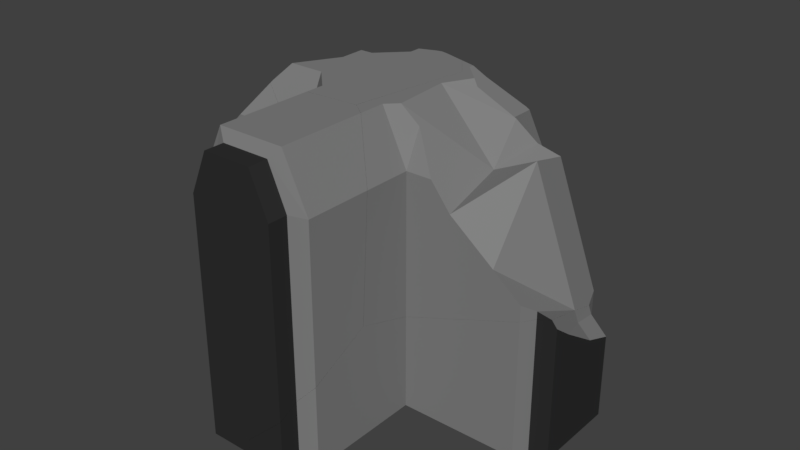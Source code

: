 # Source: wallCrossingThreeWaysBrokenShattered.blend  (saved by Blender 2.79.0; exported with 4.5.12 LTS)
import bpy
from mathutils import Matrix  # noqa: F401  (used for matrix-valued properties, if any)

bpy.ops.wm.read_factory_settings(use_empty=True)
scene = bpy.context.scene
scene.name = 'Scene'

# ---- collections
col_collection_2 = bpy.data.collections.new('Collection 2'); scene.collection.children.link(col_collection_2)

# ---- materials (node trees are filled in below, after node groups)
mat_material_006 = bpy.data.materials.new('Material.006')
mat_material_006.alpha_threshold = 0.0
mat_material_006.use_transparent_shadow = False
mat_material_006.diffuse_color = (0.2203, 0.2203, 0.2203, 1.0)
mat_material_006.roughness = 0.5
mat_material_005 = bpy.data.materials.new('Material.005')
mat_material_005.alpha_threshold = 0.0
mat_material_005.use_transparent_shadow = False
mat_material_005.diffuse_color = (0.0291, 0.0291, 0.0291, 1.0)
mat_material_005.roughness = 0.5

# ---- material node trees

# ---- world
world_world = bpy.data.worlds.new('World'); scene.world = world_world
world_world.color = (0.05088, 0.05088, 0.05088)
world_world.use_sun_shadow = False
world_world.sun_shadow_jitter_overblur = 0.0
world_world.cycles.sampling_method = 'MANUAL'

# ---- meshes
me_cornerwallleft_001_cell_009 = bpy.data.meshes.new('cornerWallLeft.001_cell.009')
me_cornerwallleft_001_cell_009.from_pydata([(0.02, 0.09368, 2.182), (-1.264, 1.093, -3.334), (1.431, 1.093, -3.334), (-1.756, 0.09368, 1.777), (1.431, 1.093, 0.8007), (0.1198, 1.093, 1.176), (1.431, 0.4683, 1.412), (-1.264, 1.093, 0.8601), (-1.264, 0.4683, 1.503), (-1.756, 0.3133, 1.551), (-0.2365, -3.215, 0.8237), (1.254, 0.09368, 1.829), (-0.02702, -0.3771, 2.737), (2.002, 0.3133, 1.257), (2.002, -2.143, -0.5778), (2.002, 0.3133, -3.189), (-1.756, -0.9655, 2.994), (-1.072, -1.052, 3.26), (-1.756, 0.3133, -2.749), (-1.756, -2.787, 0.5475), (1.88, 0.3465, 1.402), (-1.264, 0.4683, -2.971), (1.431, 0.4683, -3.287), (-1.264, 0.8096, -3.334), (1.431, 0.5126, -3.334), (1.254, 0.09368, 1.829), (-0.02702, -0.3771, 2.737), (2.002, -2.143, -0.5778), (2.002, 0.3133, 1.257), (2.002, 0.3133, -3.189), (-1.072, -1.052, 3.26), (-1.756, -0.9655, 2.994), (-1.756, -2.787, 0.5475), (-1.756, 0.3133, -2.749), (1.88, 0.3465, 1.402), (-1.264, 0.4683, -2.971), (1.431, 0.4683, -3.287), (-1.264, 0.8096, -3.334), (1.431, 0.5126, -3.334)], [], [(0, 26, 25), (6, 34, 28, 15, 36), (8, 7, 1, 37, 35), (33, 19, 31, 3, 9), (36, 24, 2, 4, 6), (3, 0, 5, 7, 8, 9), (5, 0, 25, 34, 6, 4), (35, 33, 9, 8), (32, 18, 21, 23, 38, 22, 29, 14, 10), (1, 7, 5, 4, 2), (28, 27, 15), (31, 17, 26, 0, 3), (16, 32, 10, 30), (24, 37, 1, 2), (13, 20, 11, 12, 30, 10, 14)])
me_cornerwallleft_001_cell_009.polygons.foreach_set('material_index', [0, 0, 1, 0, 1, 0, 0, 0, 1, 1, 0, 0, 1, 1, 1])
_k = set([(11, 12), (11, 20), (12, 30), (13, 14), (13, 20), (14, 29), (15, 27), (15, 36), (16, 30), (16, 32), (17, 26), (17, 31), (18, 21), (18, 32), (19, 31), (19, 33), (21, 23), (22, 29), (22, 38), (23, 38), (24, 36), (24, 37), (25, 26), (25, 34), (27, 28), (28, 34), (33, 35), (35, 37)])
me_cornerwallleft_001_cell_009.attributes.new('sharp_edge', 'BOOLEAN', 'EDGE').data.foreach_set('value', [ (min(e.vertices), max(e.vertices)) in _k for e in me_cornerwallleft_001_cell_009.edges])
me_cornerwallleft_001_cell_009.materials.append(mat_material_006)
me_cornerwallleft_001_cell_009.materials.append(mat_material_005)
me_cornerwallleft_001_cell_009.use_remesh_preserve_volume = False
me_cornerwallleft_001_cell_009.use_remesh_preserve_attributes = False
me_cornerwallleft_001_cell_009.use_mirror_vertex_groups = False
me_cornerwallleft_001_cell_009.update()
me_cornerwallleft_001_cell_008 = bpy.data.meshes.new('cornerWallLeft.001_cell.008')
me_cornerwallleft_001_cell_008.from_pydata([(0.8418, 1.407, -1.246), (0.8418, -2.274, -1.246), (-2.919, 1.946, -1.246), (-3.543, 1.946, -1.246), (-2.918, 1.407, -1.246), (1.333, -2.434, -1.246), (1.333, -3.059, -1.246), (-0.7648, 3.023, 1.872), (1.499, 0.7715, 1.871), (2.721, -0.4454, 0.5578), (1.333, -3.059, 0.006892), (2.723, -3.059, -1.246), (2.724, -3.059, -0.8147), (2.724, -3.059, -0.7797), (2.722, -0.7165, -1.246), (2.722, -0.4453, -1.246), (0.8418, -2.274, 0.6865), (1.333, -2.434, 0.3261), (0.8418, 1.407, 1.871), (0.8418, 0.04432, 1.871), (-2.918, 1.407, 1.871), (-2.919, 1.946, 1.871), (-3.543, 1.946, 1.871), (-0.7648, 3.023, -1.246), (-3.543, 3.022, 1.871), (-3.543, 3.023, -1.246), (2.722, -0.4453, -1.246), (-0.7648, 3.023, -1.246), (2.723, -3.059, -1.246), (2.724, -3.059, -0.8147), (2.724, -3.059, -0.7797), (1.333, -3.059, 0.006892), (2.722, -0.7165, -1.246), (1.333, -2.434, 0.3261), (0.8418, -2.274, 0.6865), (0.8418, 0.04432, 1.871), (0.8418, 1.407, 1.871), (-2.918, 1.407, 1.871), (-2.919, 1.946, 1.871), (-3.543, 1.946, 1.871), (-3.543, 3.023, -1.246), (-3.543, 3.022, 1.871), (0.8536, 1.413, -1.246)], [], [(40, 23, 42, 0, 4, 2, 3), (0, 36, 37, 4), (2, 38, 39, 3), (3, 39, 24, 40), (9, 30, 29, 14, 15), (29, 28, 14), (27, 25, 41, 7), (18, 35, 8, 7, 41, 22, 21, 20), (11, 12, 13, 31, 6), (34, 19, 36, 0, 1), (31, 33, 5, 6), (27, 7, 8, 9, 15, 0), (33, 34, 1, 5), (10, 30, 9, 8, 35, 16, 17), (37, 38, 2, 4), (0, 42, 26, 32, 11, 6, 5, 1)])
me_cornerwallleft_001_cell_008.polygons.foreach_set('material_index', [0, 0, 1, 1, 1, 1, 1, 1, 1, 0, 1, 1, 0, 1, 0, 0])
_k = set([(0, 15), (0, 27), (10, 17), (10, 30), (11, 12), (11, 32), (12, 13), (13, 31), (14, 15), (14, 28), (16, 17), (16, 35), (18, 20), (18, 35), (19, 34), (19, 36), (20, 21), (21, 22), (22, 41), (23, 40), (23, 42), (24, 39), (24, 40), (25, 27), (25, 41), (26, 32), (26, 42), (28, 29), (29, 30), (31, 33), (33, 34), (36, 37), (37, 38), (38, 39)])
me_cornerwallleft_001_cell_008.attributes.new('sharp_edge', 'BOOLEAN', 'EDGE').data.foreach_set('value', [ (min(e.vertices), max(e.vertices)) in _k for e in me_cornerwallleft_001_cell_008.edges])
me_cornerwallleft_001_cell_008.materials.append(mat_material_006)
me_cornerwallleft_001_cell_008.materials.append(mat_material_005)
me_cornerwallleft_001_cell_008.use_remesh_preserve_volume = False
me_cornerwallleft_001_cell_008.use_remesh_preserve_attributes = False
me_cornerwallleft_001_cell_008.use_mirror_vertex_groups = False
me_cornerwallleft_001_cell_008.update()
me_cornerwallleft_001_cell_007 = bpy.data.meshes.new('cornerWallLeft.001_cell.007')
me_cornerwallleft_001_cell_007.from_pydata([(2.085, -1.283, 1.677), (-1.673, -1.283, 1.677), (1.28, -1.283, 3.355), (-0.8684, -1.283, 3.355), (-0.6044, -1.444, 2.999), (0.9364, -1.444, 2.999), (-1.181, -1.444, 1.677), (1.513, -1.444, 1.677), (-1.181, -2.068, 1.677), (1.513, -2.068, 1.677), (-0.6044, -2.068, 2.999), (0.9364, -2.068, 2.999), (-1.015, 2.633, -0.1039), (-0.6592, 2.72, -1.028), (-0.5249, 2.564, -1.938), (-1.015, 1.762, -2.72), (-0.6182, 2.729, -0.3796), (0.7221, 1.57, -3.028), (0.2079, 0.5452, -4.033), (2.085, 0.8441, 1.677), (1.28, 1.546, 3.355), (2.085, -1.283, -3.214), (2.085, 0.6041, -2.248), (1.513, -1.444, -3.831), (1.513, -2.068, -4.151), (0.2091, -2.068, -5.37), (-1.181, -2.068, -4.583), (0.7911, 1.91, 3.355), (0.784, 1.909, 3.355), (-0.8684, 1.789, 3.355), (-1.673, 2.145, 1.677), (-1.673, -1.283, -3.904), (-1.181, -1.444, -4.264), (-1.673, 2.295, 1.071), (-1.673, 2.241, 0.908), (-1.673, 1.034, -2.72), (1.28, 1.546, 3.355), (2.085, 0.8441, 1.677), (2.085, 0.6041, -2.248), (2.085, -1.283, -3.214), (1.513, -1.444, -3.831), (1.513, -2.068, -4.151), (0.2091, -2.068, -5.37), (-1.181, -2.068, -4.583), (0.7911, 1.91, 3.355), (0.784, 1.909, 3.355), (-0.8684, 1.789, 3.355), (-1.673, 2.145, 1.677), (-1.181, -1.444, -4.264), (-1.673, -1.283, -3.904), (-1.673, 2.295, 1.071), (-1.673, 2.241, 0.908), (-1.673, 1.034, -2.72)], [], [(47, 33, 34, 52, 31, 1), (5, 4, 10, 11), (7, 5, 11, 9), (9, 11, 10, 8, 43, 25, 41), (42, 26, 48, 49, 35, 15, 18), (4, 6, 8, 10), (2, 3, 4, 5), (0, 2, 5, 7), (3, 1, 6, 4), (17, 38, 21, 40, 24, 42, 18), (13, 14, 15), (51, 13, 15, 35), (12, 13, 51, 50), (12, 16, 13), (6, 32, 43, 8), (12, 45, 44, 16), (41, 23, 7, 9), (37, 36, 2, 0), (1, 31, 32, 6), (29, 47, 1, 3), (22, 37, 0, 39), (23, 39, 0, 7), (19, 38, 17, 14, 13, 16, 44, 20), (50, 30, 46, 45, 12), (36, 27, 28, 29, 3, 2), (14, 17, 18, 15)])
me_cornerwallleft_001_cell_007.polygons.foreach_set('material_index', [0, 1, 1, 1, 1, 1, 0, 0, 0, 1, 1, 1, 1, 1, 1, 1, 1, 0, 0, 0, 0, 0, 1, 1, 0, 1])
_k = set([(19, 20), (19, 38), (20, 44), (21, 38), (21, 40), (22, 37), (22, 39), (23, 39), (23, 41), (24, 40), (24, 42), (25, 41), (25, 43), (26, 42), (26, 48), (27, 28), (27, 36), (28, 29), (29, 47), (30, 46), (30, 50), (31, 32), (31, 52), (32, 43), (33, 34), (33, 47), (34, 52), (35, 49), (35, 51), (36, 37), (44, 45), (45, 46), (48, 49), (50, 51)])
me_cornerwallleft_001_cell_007.attributes.new('sharp_edge', 'BOOLEAN', 'EDGE').data.foreach_set('value', [ (min(e.vertices), max(e.vertices)) in _k for e in me_cornerwallleft_001_cell_007.edges])
me_cornerwallleft_001_cell_007.materials.append(mat_material_006)
me_cornerwallleft_001_cell_007.materials.append(mat_material_005)
me_cornerwallleft_001_cell_007.use_remesh_preserve_volume = False
me_cornerwallleft_001_cell_007.use_remesh_preserve_attributes = False
me_cornerwallleft_001_cell_007.use_mirror_vertex_groups = False
me_cornerwallleft_001_cell_007.update()
me_cornerwallleft_001_cell_006 = bpy.data.meshes.new('cornerWallLeft.001_cell.006')
me_cornerwallleft_001_cell_006.from_pydata([(2.448, -0.2266, -1.782), (2.448, 3.454, -1.782), (-1.31, -0.2266, -1.782), (-1.31, 3.454, -1.782), (-0.818, 3.609, -1.782), (1.877, 3.609, -1.782), (-2.914, -2.388, 1.335), (-3.041, -1.523, 1.784), (-0.652, -4.64, 1.336), (0.5709, -5.856, 0.02293), (0.2105, -0.07606, 2.375), (-0.2799, -3.442, 2.286), (0.4193, -0.6176, 2.414), (-0.162, -3.838, 2.117), (1.085, -4.831, 1.028), (0.5711, -5.856, -1.782), (3.393, -0.2301, -1.782), (-1.31, -0.2266, 2.099), (-3.228, -0.2266, -1.782), (-2.914, -2.388, -1.782), (-3.229, -0.2266, 0.9882), (-3.228, -0.2266, 1.75), (3.393, -0.2301, 0.417), (2.448, -0.2266, 1.079), (2.448, 3.454, -1.64), (2.448, 0.9948, 0.9744), (2.448, 0.2237, 1.177), (-1.31, 0.08724, 2.099), (-1.31, 3.454, -1.199), (-1.31, 0.3513, 2.099), (1.877, 3.609, -1.738), (-0.818, 3.609, -1.422), (-0.818, 3.947, -1.782), (1.877, 3.65, -1.782), (-3.228, -0.2266, -1.782), (-3.229, -0.2266, 0.9882), (-3.228, -0.2266, 1.75), (-1.31, -0.2266, 2.099), (2.448, -0.2266, 1.079), (3.393, -0.2301, 0.417), (3.393, -0.2301, -1.782), (0.5711, -5.856, -1.782), (-2.914, -2.388, -1.782), (2.448, 0.2237, 1.177), (2.448, 0.9948, 0.9744), (2.448, 3.454, -1.64), (-1.31, 0.08724, 2.099), (-1.31, 0.3513, 2.099), (-1.31, 3.454, -1.199), (1.877, 3.609, -1.738), (-0.818, 3.609, -1.422), (-0.818, 3.947, -1.782), (1.877, 3.65, -1.782)], [], [(0, 1, 45, 44, 43, 23), (39, 38, 26, 12, 13, 14), (8, 13, 7, 6), (42, 34, 2, 3, 4, 51, 52, 5, 1, 0, 16, 41), (5, 52, 49), (12, 46, 17, 36, 7, 11), (3, 48, 50, 4), (39, 14, 9, 15, 40), (12, 10, 47, 46), (28, 47, 10, 25, 24, 30, 33, 32, 31), (35, 18, 19, 6, 7), (9, 13, 8), (9, 14, 13), (7, 36, 35), (12, 11, 13), (12, 26, 25, 10), (13, 11, 7), (15, 9, 8, 6, 19), (37, 2, 34, 20, 21), (37, 27, 29, 48, 3, 2), (49, 45, 1, 5), (50, 51, 4), (23, 22, 16, 0)])
me_cornerwallleft_001_cell_006.polygons.foreach_set('material_index', [0, 1, 1, 0, 1, 1, 0, 1, 1, 1, 1, 1, 1, 1, 1, 1, 1, 1, 0, 0, 0, 1, 0])
_k = set([(15, 19), (15, 40), (16, 22), (16, 41), (17, 36), (17, 46), (18, 19), (18, 35), (20, 21), (20, 34), (21, 37), (22, 23), (23, 43), (24, 25), (24, 30), (25, 26), (26, 38), (27, 29), (27, 37), (28, 31), (28, 47), (29, 48), (30, 33), (31, 32), (32, 33), (34, 42), (35, 36), (38, 39), (39, 40), (41, 42), (43, 44), (44, 45), (45, 49), (46, 47), (48, 50), (49, 52), (50, 51), (51, 52)])
me_cornerwallleft_001_cell_006.attributes.new('sharp_edge', 'BOOLEAN', 'EDGE').data.foreach_set('value', [ (min(e.vertices), max(e.vertices)) in _k for e in me_cornerwallleft_001_cell_006.edges])
me_cornerwallleft_001_cell_006.materials.append(mat_material_006)
me_cornerwallleft_001_cell_006.materials.append(mat_material_005)
me_cornerwallleft_001_cell_006.use_remesh_preserve_volume = False
me_cornerwallleft_001_cell_006.use_remesh_preserve_attributes = False
me_cornerwallleft_001_cell_006.use_mirror_vertex_groups = False
me_cornerwallleft_001_cell_006.update()
me_cornerwallleft_001_cell_005 = bpy.data.meshes.new('cornerWallLeft.001_cell.005')
me_cornerwallleft_001_cell_005.from_pydata([(0.2566, 0.5919, 1.308), (1.587, 0.6349, 1.921), (-0.9855, -1.628, 1.679), (-1.79, -1.628, 3.358), (-1.59, 0.5931, 3.358), (0.09577, 1.804, 2.382), (-0.9824, 1.429, 3.161), (-1.136, 1.489, 3.358), (-0.9832, -1.1, 2.771), (-0.1647, -1.627, 1.679), (-1.451, -1.287, 3.358), (0.4657, -1.625, 0.8693), (0.6178, 2.145, 1.679), (1.387, 2.142, 1.496), (1.887, -1.622, -0.2549), (2.952, 1.606, -2.397), (2.776, 2.137, -2.238), (2.715, 2.138, -2.078), (2.952, -1.089, -1.333), (3.407, -1.089, -1.411), (2.776, -1.62, -0.9815), (-2.939, 1.57, 0.4115), (-3.013, 1.759, -1.639), (-3.687, -1.295, -0.3772), (-3.728, -1.305, -1.028), (-3.712, -1.065, -1.766), (-2.347, -2.454, -3.025), (-3.595, -1.46, -1.934), (-1.79, -2.478, 3.358), (-0.9855, -3.179, 1.679), (-0.9855, -3.295, -2.284), (-0.9855, -3.419, -2.246), (-0.9855, -1.628, -2.8), (-2.276, -2.117, 3.358), (3.403, -1.056, -1.43), (3.045, 0.682, -2.095), (2.952, -1.089, -1.579), (3.412, -1.089, -1.417), (2.776, -1.62, -1.477), (2.958, 1.606, -2.412), (2.952, 1.606, -2.413), (2.776, 2.137, -2.64), (-0.906, 2.151, 1.679), (-0.9855, 2.151, 1.41), (-0.9853, 2.115, 1.753), (-1.433, 1.79, 3.358), (-1.714, 1.691, 3.358), (-0.03916, 2.148, -3.636), (-0.9855, 2.151, -2.973), (-0.9855, 2.6, -2.875), (-1.79, -2.478, 3.358), (-0.9855, -3.179, 1.679), (-0.9855, -1.628, -2.8), (-0.9855, -3.295, -2.284), (-0.9855, -3.419, -2.246), (-2.276, -2.117, 3.358), (-1.714, 1.691, 3.358), (3.403, -1.056, -1.43), (3.412, -1.089, -1.417), (3.045, 0.682, -2.095), (2.952, -1.089, -1.579), (2.776, -1.62, -1.477), (2.958, 1.606, -2.412), (2.952, 1.606, -2.413), (2.776, 2.137, -2.64), (-0.9855, 2.151, 1.41), (-0.906, 2.151, 1.679), (-0.9853, 2.115, 1.753), (-1.433, 1.79, 3.358), (-0.03916, 2.148, -3.636), (-0.9855, 2.151, -2.973), (-0.9855, 2.6, -2.875)], [], [(0, 5, 6, 7, 4), (1, 0, 11, 14), (2, 3, 50, 51), (21, 22, 25, 24, 23), (46, 33, 50, 3, 10, 4, 7, 45), (15, 62, 63), (9, 8, 2), (5, 0, 1, 13, 12), (8, 10, 3, 2), (13, 1, 59, 62, 15, 16, 17), (11, 0, 4, 10, 8, 9), (16, 15, 63, 64), (55, 56, 21, 23), (68, 67, 66, 65, 71, 22, 21, 56), (25, 27, 24), (64, 47, 70, 43, 42, 12, 13, 17, 16), (54, 30, 52, 2, 51), (57, 59, 1, 14, 20, 18, 19), (58, 57, 19), (52, 61, 20, 14, 11, 9, 2), (70, 49, 43), (41, 40, 39, 35, 34, 37, 36, 38, 32, 53, 26, 69), (42, 44, 6, 5, 12), (69, 26, 27, 25, 22, 71, 48), (61, 60, 18, 20), (60, 58, 19, 18), (55, 23, 24), (29, 28, 55, 24, 27, 26, 31), (44, 45, 7, 6), (53, 31, 26)])
me_cornerwallleft_001_cell_005.polygons.foreach_set('material_index', [0, 0, 0, 1, 0, 1, 0, 0, 0, 0, 0, 0, 1, 1, 1, 0, 0, 0, 0, 0, 0, 1, 0, 1, 0, 1, 1, 1, 0, 1])
_k = set([(28, 29), (28, 55), (29, 31), (30, 52), (30, 54), (31, 53), (32, 38), (32, 53), (33, 46), (33, 50), (34, 35), (34, 37), (35, 39), (36, 37), (36, 38), (39, 40), (40, 41), (41, 69), (42, 43), (42, 44), (43, 49), (44, 45), (45, 46), (47, 64), (47, 70), (48, 69), (48, 71), (49, 70), (50, 51), (51, 54), (52, 61), (55, 56), (56, 68), (57, 58), (57, 59), (58, 60), (59, 62), (60, 61), (62, 63), (63, 64), (65, 66), (65, 71), (66, 67), (67, 68)])
me_cornerwallleft_001_cell_005.attributes.new('sharp_edge', 'BOOLEAN', 'EDGE').data.foreach_set('value', [ (min(e.vertices), max(e.vertices)) in _k for e in me_cornerwallleft_001_cell_005.edges])
me_cornerwallleft_001_cell_005.materials.append(mat_material_006)
me_cornerwallleft_001_cell_005.materials.append(mat_material_005)
me_cornerwallleft_001_cell_005.use_remesh_preserve_volume = False
me_cornerwallleft_001_cell_005.use_remesh_preserve_attributes = False
me_cornerwallleft_001_cell_005.use_mirror_vertex_groups = False
me_cornerwallleft_001_cell_005.update()
me_cornerwallleft_001_cell_004 = bpy.data.meshes.new('cornerWallLeft.001_cell.004')
me_cornerwallleft_001_cell_004.from_pydata([(2.105, 2.13, 1.402), (1.709, 3.581, -1.989), (1.709, -0.177, -1.989), (1.886, 3.049, -1.989), (1.886, 0.3546, -1.989), (2.51, 3.049, -1.989), (2.51, 0.3546, -1.989), (-2.052, -3.865, -1.989), (-2.052, -0.185, -1.989), (-2.623, -4.026, -1.989), (-2.623, -4.65, -1.989), (1.983, 3.049, 1.191), (2.51, 3.049, 0.6686), (2.51, 2.143, 0.9966), (2.51, 0.9668, 1.768), (2.51, 0.3546, 2.226), (-3.413, -1.012, 0.8208), (-3.928, -2.037, -0.1858), (-2.052, -3.865, 0.6321), (-2.052, -1.977, 1.6), (-2.052, -0.185, 1.045), (-2.623, -4.026, 0.01528), (-2.623, -4.65, -0.3045), (-3.926, -4.65, -1.523), (-3.926, -4.65, -1.989), (-3.928, -2.037, -1.989), (2.336, 0.3938, 2.413), (1.979, 2.126, 1.751), (1.886, 0.3546, 2.266), (2.346, 0.3546, 2.429), (1.709, -0.177, 2.369), (1.892, 3.049, 1.434), (1.886, 3.049, 1.432), (1.709, 3.581, 1.205), (-1.105, 3.591, -1.989), (-1.105, 3.591, 0.2092), (-2.052, -0.185, 1.045), (-2.052, -1.977, 1.6), (-2.052, -3.865, 0.6321), (-2.623, -4.026, 0.01528), (-2.623, -4.65, -0.3045), (-3.926, -4.65, -1.523), (-3.926, -4.65, -1.989), (-1.105, 3.591, -1.989), (-3.928, -2.037, -1.989), (2.336, 0.3938, 2.413), (1.979, 2.126, 1.751), (1.886, 0.3546, 2.266), (2.346, 0.3546, 2.429), (1.709, -0.177, 2.369), (1.892, 3.049, 1.434), (1.886, 3.049, 1.432), (1.709, 3.581, 1.205), (-1.105, 3.591, 0.2092), (-2.765, 0.281, -1.989)], [], [(0, 46, 45), (1, 43, 53, 52), (14, 15, 6, 5, 12, 13), (33, 35, 16, 37, 36, 49, 47, 29, 26, 27, 50, 32), (7, 38, 39, 9), (8, 20, 19, 38, 7), (9, 39, 40, 10), (10, 40, 23, 42), (11, 0, 13, 12), (13, 0, 45, 48, 15, 14), (2, 30, 20, 8), (44, 24, 41, 17), (51, 31, 11, 12, 5, 3), (31, 46, 0, 11), (6, 15, 48, 28, 4), (42, 25, 54, 8, 7, 9, 10), (16, 35, 34, 44, 17), (4, 28, 30, 2), (41, 22, 21, 18, 37, 16, 17), (52, 51, 3, 1), (8, 54, 43, 1, 3, 5, 6, 4, 2)])
me_cornerwallleft_001_cell_004.polygons.foreach_set('material_index', [0, 0, 1, 1, 0, 0, 1, 1, 0, 0, 0, 1, 1, 0, 1, 0, 1, 0, 1, 0, 0])
_k = set([(18, 21), (18, 37), (19, 20), (19, 38), (20, 30), (21, 22), (22, 41), (23, 40), (23, 42), (24, 41), (24, 44), (25, 42), (25, 54), (26, 27), (26, 29), (27, 50), (28, 30), (28, 48), (29, 47), (31, 46), (31, 51), (32, 33), (32, 50), (33, 35), (34, 35), (34, 44), (36, 37), (36, 49), (38, 39), (39, 40), (43, 53), (43, 54), (45, 46), (45, 48), (47, 49), (51, 52), (52, 53)])
me_cornerwallleft_001_cell_004.attributes.new('sharp_edge', 'BOOLEAN', 'EDGE').data.foreach_set('value', [ (min(e.vertices), max(e.vertices)) in _k for e in me_cornerwallleft_001_cell_004.edges])
me_cornerwallleft_001_cell_004.materials.append(mat_material_006)
me_cornerwallleft_001_cell_004.materials.append(mat_material_005)
me_cornerwallleft_001_cell_004.use_remesh_preserve_volume = False
me_cornerwallleft_001_cell_004.use_remesh_preserve_attributes = False
me_cornerwallleft_001_cell_004.use_mirror_vertex_groups = False
me_cornerwallleft_001_cell_004.update()
me_cornerwallleft_001_cell_003 = bpy.data.meshes.new('cornerWallLeft.001_cell.003')
me_cornerwallleft_001_cell_003.from_pydata([(-2.158, 2.15, 0.855), (-2.158, 1.272, 0.8071), (-0.3568, -1.084, 2.065), (-0.7504, -1.084, 1.663), (-2.158, -0.5448, 0.2528), (-1.533, -0.5448, 0.9428), (-1.533, -1.084, 0.786), (2.883, -0.8488, 0.2851), (3.241, -0.7609, -0.6433), (0.496, 1.397, -1.883), (3.257, -0.5214, -1.382), (2.884, -1.718, -2.331), (3.374, -0.916, -1.549), (0.6208, 0.533, -2.332), (2.227, -1.084, 1.355), (2.227, -1.185, 1.455), (1.669, -1.084, 2.065), (2.227, -1.084, -2.331), (2.227, -2.445, -2.331), (-1.533, -1.084, -2.332), (0.4685, -0.5866, 3.093), (0.3905, -0.0262, 2.521), (0.4326, -0.0959, 2.647), (-0.3769, 0.6109, 2.074), (-1.251, 1.233, 1.872), (-0.8611, 0.8719, 2.21), (-1.533, -0.5448, -2.332), (-2.158, -0.5448, -2.331), (-1.353, 1.333, 1.769), (-1.533, 2.15, -0.3084), (-1.533, 2.15, -1.493), (-2.158, 2.15, -1.493), (-2.158, 0.5327, -2.332), (-1.533, 2.491, -1.316), (2.227, -1.084, 1.355), (2.227, -1.185, 1.455), (-1.353, 1.333, 1.769), (-2.158, 2.15, 0.855), (1.669, -1.084, 2.065), (2.227, -1.084, -2.331), (2.227, -2.445, -2.331), (-1.533, -1.084, -2.332), (0.4685, -0.5866, 3.093), (-0.3769, 0.6109, 2.074), (0.3905, -0.0262, 2.521), (0.4326, -0.0959, 2.647), (-0.8611, 0.8719, 2.21), (-1.251, 1.233, 1.872), (-1.533, -0.5448, -2.332), (-2.158, -0.5448, -2.331), (-1.533, 2.15, -1.493), (-2.158, 2.15, -1.493), (-2.158, 0.5327, -2.332), (-1.533, 2.15, -0.3084), (-1.533, 2.491, -1.316)], [], [(6, 5, 48, 19), (41, 26, 49, 52, 13, 11, 40, 39), (3, 46, 47, 1, 4, 5, 6), (37, 53, 50, 51), (1, 47, 36, 37), (11, 13, 12), (13, 52, 31, 30, 33, 9), (35, 40, 11, 12, 7), (7, 12, 8), (12, 10, 8), (10, 13, 9), (27, 48, 5, 4), (12, 13, 10), (15, 34, 17, 18), (19, 17, 34, 38, 2, 3, 6), (53, 54, 50), (9, 33, 29, 0, 28, 24, 25, 43, 44, 45, 7, 8, 10), (45, 20, 16, 14, 35, 7), (42, 22, 21, 23, 46, 3, 2), (38, 42, 2), (51, 32, 27, 4, 1, 37)])
me_cornerwallleft_001_cell_003.polygons.foreach_set('material_index', [0, 1, 0, 1, 0, 1, 1, 1, 1, 1, 1, 1, 1, 0, 0, 0, 1, 1, 0, 0, 1])
_k = set([(0, 28), (0, 29), (14, 16), (14, 35), (15, 18), (15, 34), (16, 20), (17, 18), (17, 19), (19, 48), (20, 45), (21, 22), (21, 23), (22, 42), (23, 46), (24, 25), (24, 28), (25, 43), (26, 41), (26, 49), (27, 32), (27, 48), (29, 33), (30, 31), (30, 33), (31, 52), (32, 51), (34, 38), (35, 40), (36, 37), (36, 47), (37, 53), (38, 42), (39, 40), (39, 41), (43, 44), (44, 45), (46, 47), (49, 52), (50, 51), (50, 54), (53, 54)])
me_cornerwallleft_001_cell_003.attributes.new('sharp_edge', 'BOOLEAN', 'EDGE').data.foreach_set('value', [ (min(e.vertices), max(e.vertices)) in _k for e in me_cornerwallleft_001_cell_003.edges])
me_cornerwallleft_001_cell_003.materials.append(mat_material_006)
me_cornerwallleft_001_cell_003.materials.append(mat_material_005)
me_cornerwallleft_001_cell_003.use_remesh_preserve_volume = False
me_cornerwallleft_001_cell_003.use_remesh_preserve_attributes = False
me_cornerwallleft_001_cell_003.use_mirror_vertex_groups = False
me_cornerwallleft_001_cell_003.update()
me_cornerwallleft_001_cell_002 = bpy.data.meshes.new('cornerWallLeft.001_cell.002')
me_cornerwallleft_001_cell_002.from_pydata([(-1.099, 0.5886, 0.6109), (1.04, -1.294, 0.75), (0.2358, -1.294, 2.428), (0.2358, -1.122, 2.428), (0.4271, -0.7361, 2.029), (1.04, 2.166, -1.817), (1.04, 2.386, -2.031), (1.04, 0.6849, 0.75), (0.9883, 0.5886, 0.8585), (-0.9146, -1.874, -0.5174), (-0.9873, -1.684, -2.569), (-1.196, -1.143, -2.606), (0.5915, -1.655, 2.428), (1.04, -1.328, 0.8194), (1.115, -1.295, 0.75), (1.04, -1.294, 0.4968), (0.3104, -1.753, 2.428), (-0.5094, -0.7361, 2.288), (-0.2765, -0.9646, 2.428), (-1.177, -0.1865, 1.708), (-1.689, 0.131, 1.091), (-1.78, 0.368, 0.7254), (-0.989, 1.694, -0.6918), (0.297, 2.166, -1.604), (0.03148, 2.092, -1.398), (-1.866, 0.5886, 0.3969), (-2.032, 1.02, -0.1696), (1.04, 2.386, -2.171), (1.04, -0.07308, -4.007), (1.04, -0.8432, -3.804), (0.9208, 2.418, -2.029), (1.04, -1.328, 0.8194), (0.5915, -1.655, 2.428), (1.115, -1.295, 0.75), (1.04, -1.294, 0.4968), (0.3104, -1.753, 2.428), (-0.5094, -0.7361, 2.288), (-0.2765, -0.9646, 2.428), (-1.177, -0.1865, 1.708), (-1.689, 0.131, 1.091), (-1.78, 0.368, 0.7254), (0.297, 2.166, -1.604), (0.03148, 2.092, -1.398), (-0.989, 1.694, -0.6918), (-1.866, 0.5886, 0.3969), (1.04, -0.8432, -3.804), (-2.032, 1.02, -0.1696), (1.04, 2.386, -2.171), (1.04, -0.07308, -4.007), (0.9208, 2.418, -2.029)], [], [(0, 38, 36, 4, 8), (1, 31, 33), (1, 7, 8, 4, 3, 2), (9, 39, 40, 44, 46, 11, 10), (2, 32, 31, 1), (4, 36, 37, 3), (34, 29, 48, 47, 6, 5, 7, 1), (10, 45, 15, 14, 13, 12, 35, 9), (42, 41, 30, 27, 28, 11, 46, 22), (49, 23, 5, 6), (43, 26, 25, 0), (33, 34, 1), (47, 49, 6), (25, 21, 20, 38, 0), (16, 32, 2, 3, 37), (23, 24, 43, 0, 8, 7, 5), (35, 18, 17, 19, 39, 9), (28, 45, 10, 11)])
me_cornerwallleft_001_cell_002.polygons.foreach_set('material_index', [0, 0, 0, 1, 0, 0, 0, 1, 1, 0, 0, 0, 0, 0, 0, 0, 1, 1])
_k = set([(12, 13), (12, 35), (13, 14), (14, 15), (15, 45), (16, 32), (16, 37), (17, 18), (17, 19), (18, 35), (19, 39), (20, 21), (20, 38), (21, 25), (22, 42), (22, 46), (23, 24), (23, 49), (24, 43), (25, 26), (26, 43), (27, 28), (27, 30), (28, 45), (29, 34), (29, 48), (30, 41), (31, 32), (31, 33), (33, 34), (36, 37), (36, 38), (39, 40), (40, 44), (41, 42), (44, 46), (47, 48), (47, 49)])
me_cornerwallleft_001_cell_002.attributes.new('sharp_edge', 'BOOLEAN', 'EDGE').data.foreach_set('value', [ (min(e.vertices), max(e.vertices)) in _k for e in me_cornerwallleft_001_cell_002.edges])
me_cornerwallleft_001_cell_002.materials.append(mat_material_006)
me_cornerwallleft_001_cell_002.materials.append(mat_material_005)
me_cornerwallleft_001_cell_002.use_remesh_preserve_volume = False
me_cornerwallleft_001_cell_002.use_remesh_preserve_attributes = False
me_cornerwallleft_001_cell_002.use_mirror_vertex_groups = False
me_cornerwallleft_001_cell_002.update()
me_cornerwallleft_001_cell_001 = bpy.data.meshes.new('cornerWallLeft.001_cell.001')
me_cornerwallleft_001_cell_001.from_pydata([(-0.6518, -1.094, 0.6639), (-1.982, -1.037, 1.276), (1.126, 0.4412, 1.035), (1.126, 1.893, 1.035), (1.126, 2.324, 0.4441), (-2.055, 0.249, 1.429), (-2.418, 0.4412, 1.035), (-2.634, 0.4412, 0.7801), (-2.634, -0.1043, 0.6784), (-1.713, 0.4412, 1.035), (-0.2399, 0.4412, 1.035), (-0.7387, 0.4412, 0.2396), (1.784, -3.102, -0.7468), (2.928, -0.1392, -0.2335), (2.18, -3.004, -1.022), (2.155, -2.774, -2.41), (2.14, -3.014, -1.669), (-0.606, -0.8548, -2.913), (2.645, 0.5924, -2.322), (2.854, 0.04985, -2.284), (0.0128, -1.145, 1.649), (-0.5897, -2.192, 1.629), (-0.6681, -2.348, 1.617), (-2.35, -1.021, 0.8442), (-1.962, -1.38, 1.18), (1.126, 0.2516, 1.424), (1.292, 0.4412, 1.381), (0.2939, -0.01527, 1.971), (1.126, 0.4412, -2.598), (-2.634, 0.4412, -2.36), (-0.7937, 0.4412, -2.947), (-2.455, -0.9189, 0.7389), (-2.634, -0.1043, -1.334), (-3.255, -0.1043, -0.1703), (1.126, 2.841, -0.1506), (1.81, 2.755, 0.1153), (1.976, 2.324, 0.6814), (2.075, 2.067, 1.066), (2.153, 1.866, 1.375), (1.465, 1.468, 1.741), (1.126, 1.019, -2.598), (-2.634, 0.2378, -2.345), (-0.5897, -2.192, 1.629), (0.0128, -1.145, 1.649), (-0.6681, -2.348, 1.617), (-2.35, -1.021, 0.8442), (-1.962, -1.38, 1.18), (1.126, 0.2516, 1.424), (1.292, 0.4412, 1.381), (0.2939, -0.01527, 1.971), (1.126, 0.4412, -2.598), (-0.7937, 0.4412, -2.947), (-2.634, 0.4412, -2.36), (-2.455, -0.9189, 0.7389), (-2.634, 0.2378, -2.345), (-3.255, -0.1043, -0.1703), (-2.634, -0.1043, -1.334), (1.81, 2.755, 0.1153), (1.126, 2.841, -0.1506), (1.976, 2.324, 0.6814), (2.075, 2.067, 1.066), (2.153, 1.866, 1.375), (1.465, 1.468, 1.741), (1.126, 1.019, -2.598)], [], [(0, 42, 43), (1, 0, 11, 9, 5), (2, 3, 4, 58, 40, 50), (16, 15, 19, 13), (2, 47, 48), (4, 59, 57, 58), (6, 5, 9), (11, 0, 43, 27, 10), (13, 19, 18), (50, 51, 52, 7, 6, 9, 11, 10, 2), (17, 30, 28, 63, 18, 19, 15), (34, 35, 18, 63), (53, 33, 56, 41, 17, 15, 12, 44, 46, 23), (14, 16, 13), (16, 12, 15), (16, 14, 12), (62, 38, 60, 59, 4, 3), (55, 31, 45, 1, 5, 6, 7, 8), (52, 54, 32, 8, 7), (32, 55, 8), (29, 30, 17, 41), (48, 62, 3, 2), (61, 39, 26, 25, 49, 20, 21, 44, 12, 14, 13), (24, 22, 42, 0, 1), (27, 47, 2, 10), (45, 24, 1), (18, 35, 36, 37, 61, 13)])
me_cornerwallleft_001_cell_001.polygons.foreach_set('material_index', [0, 0, 0, 1, 0, 0, 0, 0, 1, 0, 1, 1, 1, 1, 1, 1, 0, 0, 0, 1, 1, 0, 1, 0, 0, 0, 1])
_k = set([(20, 21), (20, 49), (21, 44), (22, 24), (22, 42), (23, 46), (23, 53), (24, 45), (25, 26), (25, 49), (26, 39), (27, 43), (27, 47), (28, 30), (28, 63), (29, 30), (29, 41), (31, 45), (31, 55), (32, 54), (32, 55), (33, 53), (33, 56), (34, 35), (34, 63), (35, 36), (36, 37), (37, 61), (38, 60), (38, 62), (39, 61), (40, 50), (40, 58), (41, 56), (42, 43), (44, 46), (47, 48), (48, 62), (50, 51), (51, 52), (52, 54), (57, 58), (57, 59), (59, 60)])
me_cornerwallleft_001_cell_001.attributes.new('sharp_edge', 'BOOLEAN', 'EDGE').data.foreach_set('value', [ (min(e.vertices), max(e.vertices)) in _k for e in me_cornerwallleft_001_cell_001.edges])
me_cornerwallleft_001_cell_001.materials.append(mat_material_006)
me_cornerwallleft_001_cell_001.materials.append(mat_material_005)
me_cornerwallleft_001_cell_001.use_remesh_preserve_volume = False
me_cornerwallleft_001_cell_001.use_remesh_preserve_attributes = False
me_cornerwallleft_001_cell_001.use_mirror_vertex_groups = False
me_cornerwallleft_001_cell_001.update()
me_cornerwallleft_001_cell_000 = bpy.data.meshes.new('cornerWallLeft.001_cell.000')
me_cornerwallleft_001_cell_000.from_pydata([(0.4891, 1.649, 0.8982), (-0.3154, -2.13, -0.7802), (0.4891, -2.13, 0.8982), (-0.3154, 0.831, 0.8982), (-0.3154, -1.318, 0.8982), (1.175, 2.249, 0.8982), (0.991, 2.208, 0.8982), (0.3962, 2.208, 0.7044), (-0.7245, 0.831, 0.8982), (0.4891, 2.022, 0.8982), (-0.7112, 0.009058, 0.8982), (-1.457, -1.318, 0.8982), (-1.997, -1.586, 0.3441), (1.382, 2.208, 0.8982), (1.487, 1.069, -2.046), (0.7385, -1.797, -2.835), (0.3409, -1.894, -2.558), (0.4891, -2.736, 0.8982), (2.148, -2.616, 0.8982), (-0.3154, -2.38, -0.7802), (-0.3154, -2.29, -1.146), (-0.3154, -2.23, -1.387), (-0.3154, -2.13, -1.487), (-0.8708, -2.13, -0.7802), (-2.073, -1.632, 0.2496), (-1.428, 0.06343, -0.164), (-2.031, -0.9856, -0.1841), (-2.08, -1.084, -0.1918), (-2.109, -1.141, -0.1964), (2.712, 1.189, 0.8982), (-0.3154, 1.459, -0.3891), (-0.1484, 1.649, -0.4319), (-1.147, 1.192, 0.1577), (1.891, 2.208, 0.7579), (2.123, 1.98, 0.8982), (1.225, 2.756, 0.1808), (0.7122, 3.073, -0.4381), (0.02401, 2.675, -0.07214), (0.4891, -2.736, 0.8982), (2.148, -2.616, 0.8982), (-0.3154, -2.38, -0.7802), (-0.3154, -2.29, -1.146), (-0.3154, -2.23, -1.387), (-0.3154, -2.13, -1.487), (-0.8708, -2.13, -0.7802), (-2.073, -1.632, 0.2496), (-2.031, -0.9856, -0.1841), (-1.428, 0.06343, -0.164), (-2.08, -1.084, -0.1918), (-2.109, -1.141, -0.1964), (-0.3154, 1.459, -0.3891), (-0.1484, 1.649, -0.4319), (-1.147, 1.192, 0.1577), (1.225, 2.756, 0.1808), (1.891, 2.208, 0.7579), (2.123, 1.98, 0.8982), (2.712, 1.189, 0.8982), (0.7122, 3.073, -0.4381), (0.02401, 2.675, -0.07214)], [], [(2, 1, 40, 38), (0, 9, 7, 58, 51), (1, 43, 42, 20, 40), (2, 4, 1), (3, 50, 52, 8), (1, 4, 11, 12, 45, 44), (6, 7, 9), (12, 46, 48, 49, 45), (7, 6, 5, 53, 36, 58), (56, 34, 13, 5, 6, 9, 0, 3, 8, 10, 11, 4, 2, 38, 18), (15, 16, 28, 27), (16, 21, 22, 23, 24, 28), (47, 46, 12, 11, 10), (51, 50, 3, 0), (39, 17, 19, 41, 15), (44, 43, 1), (52, 47, 10, 8), (57, 35, 54, 55, 29, 14), (33, 53, 5, 13), (14, 29, 39, 15), (41, 21, 16, 15), (27, 26, 25, 32, 30, 31, 37, 57, 14, 15), (34, 33, 13)])
me_cornerwallleft_001_cell_000.polygons.foreach_set('material_index', [0, 0, 0, 0, 0, 0, 0, 0, 0, 0, 1, 1, 0, 0, 1, 0, 0, 1, 0, 1, 1, 1, 0])
_k = set([(17, 19), (17, 39), (18, 38), (18, 56), (19, 41), (20, 40), (20, 42), (21, 22), (21, 41), (22, 23), (23, 24), (24, 28), (25, 26), (25, 32), (26, 27), (27, 28), (29, 39), (29, 55), (30, 31), (30, 32), (31, 37), (33, 34), (33, 53), (34, 56), (35, 54), (35, 57), (36, 53), (36, 58), (37, 57), (38, 40), (42, 43), (43, 44), (44, 45), (45, 49), (46, 47), (46, 48), (47, 52), (48, 49), (50, 51), (50, 52), (51, 58), (54, 55)])
me_cornerwallleft_001_cell_000.attributes.new('sharp_edge', 'BOOLEAN', 'EDGE').data.foreach_set('value', [ (min(e.vertices), max(e.vertices)) in _k for e in me_cornerwallleft_001_cell_000.edges])
me_cornerwallleft_001_cell_000.materials.append(mat_material_006)
me_cornerwallleft_001_cell_000.materials.append(mat_material_005)
me_cornerwallleft_001_cell_000.use_remesh_preserve_volume = False
me_cornerwallleft_001_cell_000.use_remesh_preserve_attributes = False
me_cornerwallleft_001_cell_000.use_mirror_vertex_groups = False
me_cornerwallleft_001_cell_000.update()
me_cornerwallleft_001_cell_011 = bpy.data.meshes.new('cornerWallLeft.001_cell.011')
me_cornerwallleft_001_cell_011.from_pydata([(-0.5369, 0.3351, -2.107), (-1.161, 0.3351, -2.107), (-0.5365, 0.8806, -2.107), (1.616, -1.281, 1.011), (1.491, -0.4161, 1.459), (1.303, 0.8806, -2.107), (1.616, -1.281, -2.107), (-0.5365, 0.8806, 2.011), (1.303, 0.8806, 1.425), (-0.5369, 0.3351, 1.849), (-1.161, 0.3351, 1.849), (-1.161, -1.281, 1.011), (-1.161, -1.281, -2.107), (-0.5366, 0.6768, 2.026), (1.616, -1.281, -2.107), (1.303, 0.8806, -2.107), (-0.5365, 0.8806, 2.011), (1.303, 0.8806, 1.425), (-0.5366, 0.6768, 2.026), (-0.5369, 0.3351, 1.849), (-1.161, 0.3351, 1.849), (-1.161, -1.281, 1.011), (-1.161, -1.281, -2.107)], [], [(17, 7, 18, 4), (20, 19, 0, 1), (16, 8, 15, 2), (15, 14, 12, 1, 0, 2), (21, 22, 6, 3), (19, 13, 16, 2, 0), (18, 9, 10, 21, 3, 4), (12, 11, 20, 1), (5, 17, 4, 3, 6)])
me_cornerwallleft_001_cell_011.polygons.foreach_set('material_index', [1, 1, 0, 0, 1, 0, 1, 1, 1])
_k = set([(5, 6), (5, 17), (6, 22), (7, 17), (7, 18), (8, 15), (8, 16), (9, 10), (9, 18), (10, 21), (11, 12), (11, 20), (12, 14), (13, 16), (13, 19), (14, 15), (19, 20), (21, 22)])
me_cornerwallleft_001_cell_011.attributes.new('sharp_edge', 'BOOLEAN', 'EDGE').data.foreach_set('value', [ (min(e.vertices), max(e.vertices)) in _k for e in me_cornerwallleft_001_cell_011.edges])
me_cornerwallleft_001_cell_011.materials.append(mat_material_006)
me_cornerwallleft_001_cell_011.materials.append(mat_material_005)
me_cornerwallleft_001_cell_011.use_remesh_preserve_volume = False
me_cornerwallleft_001_cell_011.use_remesh_preserve_attributes = False
me_cornerwallleft_001_cell_011.use_mirror_vertex_groups = False
me_cornerwallleft_001_cell_011.update()

# ---- objects
ob_cornerwallleft_001_cell_010 = bpy.data.objects.new('cornerWallLeft.001_cell.010', me_cornerwallleft_001_cell_009)
ob_cornerwallleft_001_cell_009 = bpy.data.objects.new('cornerWallLeft.001_cell.009', me_cornerwallleft_001_cell_008)
ob_cornerwallleft_001_cell_008 = bpy.data.objects.new('cornerWallLeft.001_cell.008', me_cornerwallleft_001_cell_007)
ob_cornerwallleft_001_cell_007 = bpy.data.objects.new('cornerWallLeft.001_cell.007', me_cornerwallleft_001_cell_006)
ob_cornerwallleft_001_cell_006 = bpy.data.objects.new('cornerWallLeft.001_cell.006', me_cornerwallleft_001_cell_005)
ob_cornerwallleft_001_cell_005 = bpy.data.objects.new('cornerWallLeft.001_cell.005', me_cornerwallleft_001_cell_004)
ob_cornerwallleft_001_cell_004 = bpy.data.objects.new('cornerWallLeft.001_cell.004', me_cornerwallleft_001_cell_003)
ob_cornerwallleft_001_cell_003 = bpy.data.objects.new('cornerWallLeft.001_cell.003', me_cornerwallleft_001_cell_002)
ob_cornerwallleft_001_cell_002 = bpy.data.objects.new('cornerWallLeft.001_cell.002', me_cornerwallleft_001_cell_001)
ob_cornerwallleft_001_cell_001 = bpy.data.objects.new('cornerWallLeft.001_cell.001', me_cornerwallleft_001_cell_000)
ob_cornerwallleft_001_cell = bpy.data.objects.new('cornerWallLeft.001_cell', me_cornerwallleft_001_cell_011)

# ---- transforms, parenting, visibility, modifiers, constraints
ob_cornerwallleft_001_cell_010.location = (0.08302, 5.258, -1.916)
ob_cornerwallleft_001_cell_010.lineart.crease_threshold = 0.0
ob_cornerwallleft_001_cell_009.location = (-2.514, -3.295, -4.004)
ob_cornerwallleft_001_cell_009.lineart.crease_threshold = 0.0
ob_cornerwallleft_001_cell_008.location = (0.0003152, -4.286, 0.5884)
ob_cornerwallleft_001_cell_008.lineart.crease_threshold = 0.0
ob_cornerwallleft_001_cell_007.location = (-0.363, 2.118, -3.468)
ob_cornerwallleft_001_cell_007.lineart.crease_threshold = 0.0
ob_cornerwallleft_001_cell_006.location = (3.071, -0.26, 0.5858)
ob_cornerwallleft_001_cell_006.lineart.crease_threshold = 0.0
ob_cornerwallleft_001_cell_005.location = (4.137, -1.704, -3.261)
ob_cornerwallleft_001_cell_005.lineart.crease_threshold = 0.0
ob_cornerwallleft_001_cell_004.location = (-3.9, -0.8041, 0.2002)
ob_cornerwallleft_001_cell_004.lineart.crease_threshold = 0.0
ob_cornerwallleft_001_cell_003.location = (1.045, 3.186, 1.515)
ob_cornerwallleft_001_cell_003.lineart.crease_threshold = 0.0
ob_cornerwallleft_001_cell_002.location = (-2.799, 1.45, 1.23)
ob_cornerwallleft_001_cell_002.lineart.crease_threshold = 0.0
ob_cornerwallleft_001_cell_001.location = (-1.357, 0.2418, 3.045)
ob_cornerwallleft_001_cell_001.lineart.crease_threshold = 0.0
ob_cornerwallleft_001_cell.location = (-4.896, 1.011, -3.144)
ob_cornerwallleft_001_cell.lineart.crease_threshold = 0.0

# ---- collection membership
col_collection_2.objects.link(ob_cornerwallleft_001_cell_010)
col_collection_2.objects.link(ob_cornerwallleft_001_cell_009)
col_collection_2.objects.link(ob_cornerwallleft_001_cell_008)
col_collection_2.objects.link(ob_cornerwallleft_001_cell_007)
col_collection_2.objects.link(ob_cornerwallleft_001_cell_006)
col_collection_2.objects.link(ob_cornerwallleft_001_cell_005)
col_collection_2.objects.link(ob_cornerwallleft_001_cell_004)
col_collection_2.objects.link(ob_cornerwallleft_001_cell_003)
col_collection_2.objects.link(ob_cornerwallleft_001_cell_002)
col_collection_2.objects.link(ob_cornerwallleft_001_cell_001)
col_collection_2.objects.link(ob_cornerwallleft_001_cell)

# ---- scene / render settings (as saved in the file)
scene.frame_start = 1; scene.frame_end = 250; scene.frame_set(1)
scene.render.engine = 'BLENDER_EEVEE_NEXT'
scene.render.resolution_percentage = 50
scene.render.dither_intensity = 0.0
scene.cycles.use_denoising = False
scene.cycles.samples = 128
scene.cycles.sampling_pattern = 'TABULATED_SOBOL'
scene.cycles.use_adaptive_sampling = False
scene.cycles.use_light_tree = False
scene.cycles.blur_glossy = 0.0
scene.cycles.sample_clamp_indirect = 0.0
scene.view_settings.view_transform = 'Standard'
bpy.context.view_layer.update()

# ---- added for rendering (the .blend has no active camera and no usable light): camera, sun
cam_auto = bpy.data.cameras.new('AutoCamera')
cam_auto.lens = 50.0
cam_auto.sensor_width = 36.0
cam_auto.clip_end = 1000.0
ob_auto_camera = bpy.data.objects.new('AutoCamera', cam_auto)
scene.collection.objects.link(ob_auto_camera)
ob_auto_camera.location = (18.9685, -22.4101, 14.2854)
ob_auto_camera.rotation_euler = (1.09748, -7.21219e-08, 0.694738)
scene.camera = ob_auto_camera
light_auto_sun = bpy.data.lights.new('AutoSun', 'SUN')
light_auto_sun.energy = 3.0
light_auto_sun.angle = 0.0523599
ob_auto_sun = bpy.data.objects.new('AutoSun', light_auto_sun)
scene.collection.objects.link(ob_auto_sun)
ob_auto_sun.rotation_euler = (0.872665, 0.174533, 0.523599)
bpy.context.view_layer.update()
